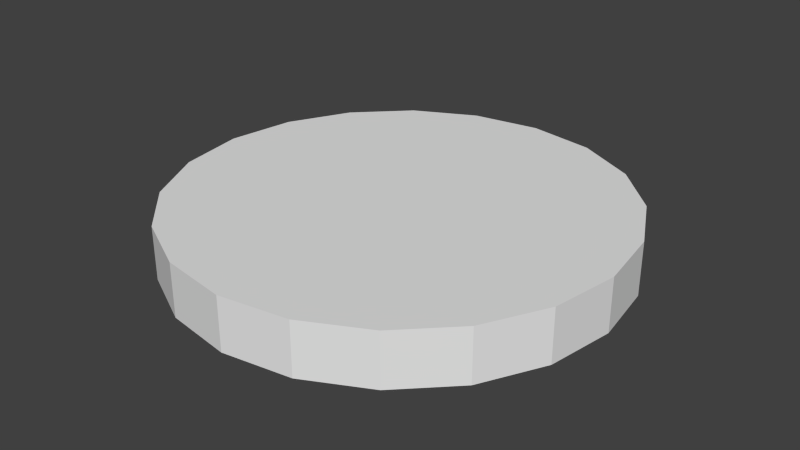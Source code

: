 # Source: food.blend  (saved by Blender 2.61.0; exported with 4.5.12 LTS)
import bpy
from mathutils import Matrix  # noqa: F401  (used for matrix-valued properties, if any)

bpy.ops.wm.read_factory_settings(use_empty=True)
scene = bpy.context.scene
scene.name = 'Scene'

# ---- collections
col_collection_1 = bpy.data.collections.new('Collection 1'); scene.collection.children.link(col_collection_1)

# ---- materials (node trees are filled in below, after node groups)
mat_wood = bpy.data.materials.new('Wood')
mat_wood.alpha_threshold = 0.0
mat_wood.use_transparent_shadow = False
mat_wood.roughness = 0.5
mat_wood.line_color = (0.0, 0.0, 0.0, 1.0)

# ---- material node trees

# ---- world
world_world = bpy.data.worlds.new('World'); scene.world = world_world
world_world.color = (0.05088, 0.05088, 0.05088)
world_world.use_sun_shadow = False
world_world.sun_shadow_jitter_overblur = 0.0
world_world.cycles.sampling_method = 'MANUAL'
world_world.cycles.sample_map_resolution = 256

# ---- meshes
me_cylinder_003 = bpy.data.meshes.new('Cylinder.003')
me_cylinder_003.from_pydata([(0.0, 1.0, 0.1196), (0.309, 0.9511, 0.1196), (0.5878, 0.809, 0.1196), (0.809, 0.5878, 0.1196), (0.9511, 0.309, 0.1196), (1.0, -4.371e-08, 0.1196), (0.9511, -0.309, 0.1196), (0.809, -0.5878, 0.1196), (0.5878, -0.809, 0.1196), (0.309, -0.9511, 0.1196), (-3.258e-07, -1.0, 0.1196), (-0.309, -0.9511, 0.1196), (-0.5878, -0.809, 0.1196), (-0.809, -0.5878, 0.1196), (-0.9511, -0.309, 0.1196), (-1.0, 9.656e-07, 0.1196), (-0.9511, 0.309, 0.1196), (-0.809, 0.5878, 0.1196), (-0.5878, 0.809, 0.1196), (-0.309, 0.9511, 0.1196), (1.605e-06, 1.0, -0.1196), (0.309, 0.9511, -0.1196), (0.5878, 0.809, -0.1196), (0.809, 0.5878, -0.1196), (0.9511, 0.309, -0.1196), (1.0, -2.245e-06, -0.1196), (0.9511, -0.309, -0.1196), (0.809, -0.5878, -0.1196), (0.5878, -0.809, -0.1196), (0.309, -0.9511, -0.1196), (-2.885e-06, -1.0, -0.1196), (-0.309, -0.9511, -0.1196), (-0.5878, -0.809, -0.1196), (-0.809, -0.5878, -0.1196), (-0.9511, -0.309, -0.1196), (-1.0, 3.525e-06, -0.1196), (-0.9511, 0.309, -0.1196), (-0.809, 0.5878, -0.1196), (-0.5878, 0.809, -0.1196), (-0.309, 0.9511, -0.1196), (0.0, 0.0, 0.1196), (0.0, 0.0, -0.1196)], [], [(1, 0, 40), (41, 20, 21), (40, 2, 1), (41, 21, 22), (40, 3, 2), (41, 22, 23), (40, 4, 3), (41, 23, 24), (40, 5, 4), (41, 24, 25), (40, 6, 5), (41, 25, 26), (40, 7, 6), (41, 26, 27), (40, 8, 7), (41, 27, 28), (40, 9, 8), (41, 28, 29), (40, 10, 9), (41, 29, 30), (40, 11, 10), (41, 30, 31), (40, 12, 11), (41, 31, 32), (40, 13, 12), (41, 32, 33), (40, 14, 13), (41, 33, 34), (40, 15, 14), (41, 34, 35), (40, 16, 15), (41, 35, 36), (40, 17, 16), (41, 36, 37), (40, 18, 17), (41, 37, 38), (40, 19, 18), (41, 38, 39), (40, 0, 19), (41, 39, 20), (0, 1, 21, 20), (1, 2, 22, 21), (2, 3, 23, 22), (3, 4, 24, 23), (4, 5, 25, 24), (5, 6, 26, 25), (6, 7, 27, 26), (7, 8, 28, 27), (8, 9, 29, 28), (9, 10, 30, 29), (10, 11, 31, 30), (11, 12, 32, 31), (12, 13, 33, 32), (13, 14, 34, 33), (14, 15, 35, 34), (15, 16, 36, 35), (16, 17, 37, 36), (17, 18, 38, 37), (18, 19, 39, 38), (19, 0, 20, 39)])
_uv = me_cylinder_003.uv_layers.new(name='UVMap')
_uv.uv.foreach_set('vector', [0.4437, 0.4201, 0.401, 0.4791, 0.2369, 0.3142, 0.7179, 0.5312, 0.6044, 0.3073, 0.6788, 0.283, 0.2369, 0.3142, 0.4662, 0.3507, 0.4437, 0.4201, 0.7179, 0.5312, 0.6788, 0.283, 0.757, 0.283, 0.2369, 0.3142, 0.4662, 0.2777, 0.4662, 0.3507, 0.7179, 0.5312, 0.757, 0.283, 0.8314, 0.3073, 0.2369, 0.3142, 0.4437, 0.2083, 0.4662, 0.2777, 0.7179, 0.5312, 0.8314, 0.3073, 0.8947, 0.3535, 0.2369, 0.3142, 0.401, 0.1493, 0.4437, 0.2083, 0.7179, 0.5312, 0.8947, 0.3535, 0.9407, 0.4171, 0.2369, 0.3142, 0.3423, 0.1064, 0.401, 0.1493, 0.7179, 0.5312, 0.9407, 0.4171, 0.9649, 0.4919, 0.2369, 0.3142, 0.2732, 0.08383, 0.3423, 0.1064, 0.7179, 0.5312, 0.9649, 0.4919, 0.9649, 0.5705, 0.2369, 0.3142, 0.2006, 0.08383, 0.2732, 0.08383, 0.7179, 0.5312, 0.9649, 0.5705, 0.9407, 0.6453, 0.2369, 0.3142, 0.1316, 0.1064, 0.2006, 0.08383, 0.7179, 0.5312, 0.9407, 0.6453, 0.8947, 0.7088, 0.2369, 0.3142, 0.07282, 0.1493, 0.1316, 0.1064, 0.7179, 0.5312, 0.8947, 0.7088, 0.8314, 0.755, 0.2369, 0.3142, 0.03014, 0.2083, 0.07282, 0.1493, 0.7179, 0.5312, 0.8314, 0.755, 0.757, 0.7793, 0.2369, 0.3142, 0.007699, 0.2777, 0.03014, 0.2083, 0.7179, 0.5312, 0.757, 0.7793, 0.6788, 0.7793, 0.2369, 0.3142, 0.007699, 0.3507, 0.007699, 0.2777, 0.7179, 0.5312, 0.6788, 0.7793, 0.6044, 0.755, 0.2369, 0.3142, 0.03014, 0.4201, 0.007699, 0.3507, 0.7179, 0.5312, 0.6044, 0.755, 0.5411, 0.7088, 0.2369, 0.3142, 0.07282, 0.4791, 0.03014, 0.4201, 0.7179, 0.5312, 0.5411, 0.7088, 0.4952, 0.6452, 0.2369, 0.3142, 0.1316, 0.522, 0.07282, 0.4791, 0.7179, 0.5312, 0.4952, 0.6452, 0.471, 0.5705, 0.2369, 0.3142, 0.2006, 0.5445, 0.1316, 0.522, 0.7179, 0.5312, 0.471, 0.5705, 0.471, 0.4919, 0.2369, 0.3142, 0.2732, 0.5445, 0.2006, 0.5445, 0.7179, 0.5312, 0.471, 0.4919, 0.4952, 0.4171, 0.2369, 0.3142, 0.3423, 0.522, 0.2732, 0.5445, 0.7179, 0.5312, 0.4952, 0.4171, 0.5412, 0.3535, 0.2369, 0.3142, 0.401, 0.4791, 0.3423, 0.522, 0.7179, 0.5312, 0.5412, 0.3535, 0.6044, 0.3073, 1.0, 0.8303, 0.95, 0.8303, 0.95, 0.7919, 1.0, 0.7919, 0.95, 0.8303, 0.9, 0.8303, 0.9, 0.7919, 0.95, 0.7919, 0.9, 0.8303, 0.85, 0.8303, 0.85, 0.7919, 0.9, 0.7919, 0.85, 0.8303, 0.8, 0.8303, 0.8, 0.7919, 0.85, 0.7919, 0.8, 0.8303, 0.75, 0.8304, 0.75, 0.792, 0.8, 0.7919, 0.75, 0.8304, 0.7, 0.8304, 0.7, 0.792, 0.75, 0.792, 0.7, 0.8304, 0.65, 0.8304, 0.65, 0.792, 0.7, 0.792, 0.65, 0.8304, 0.6, 0.8304, 0.6, 0.792, 0.65, 0.792, 0.6, 0.8304, 0.55, 0.8304, 0.55, 0.792, 0.6, 0.792, 0.55, 0.8304, 0.5, 0.8304, 0.5, 0.792, 0.55, 0.792, 0.5, 0.8304, 0.45, 0.8304, 0.45, 0.792, 0.5, 0.792, 0.45, 0.8304, 0.4, 0.8304, 0.4, 0.792, 0.45, 0.792, 0.4, 0.8304, 0.35, 0.8304, 0.35, 0.792, 0.4, 0.792, 0.35, 0.8304, 0.3, 0.8304, 0.3, 0.792, 0.35, 0.792, 0.3, 0.8304, 0.25, 0.8304, 0.25, 0.792, 0.3, 0.792, 0.25, 0.8304, 0.2, 0.8304, 0.2, 0.792, 0.25, 0.792, 0.2, 0.8304, 0.15, 0.8304, 0.15, 0.792, 0.2, 0.792, 0.15, 0.8304, 0.09999, 0.8304, 0.09999, 0.792, 0.15, 0.792, 0.09999, 0.8304, 0.04999, 0.8304, 0.05, 0.792, 0.09999, 0.792, 0.04999, 0.8304, 0.0, 0.8304, 1.19e-06, 0.792, 0.05, 0.792])
me_cylinder_003.materials.append(mat_wood)
me_cylinder_003.use_remesh_preserve_volume = False
me_cylinder_003.use_remesh_preserve_attributes = False
me_cylinder_003.use_mirror_vertex_groups = False
me_cylinder_003.update()

# ---- objects
ob_cylinder = bpy.data.objects.new('Cylinder', me_cylinder_003)

# ---- transforms, parenting, visibility, modifiers, constraints
ob_cylinder.location = (0.0, 0.0, 0.0)
ob_cylinder.scale = (1.5, 1.5, 1.501)
ob_cylinder.lineart.crease_threshold = 0.0

# ---- collection membership
col_collection_1.objects.link(ob_cylinder)

# ---- scene / render settings (as saved in the file)
scene.frame_start = 1; scene.frame_end = 250; scene.frame_set(1)
scene.render.engine = 'BLENDER_EEVEE_NEXT'
scene.render.image_settings.color_mode = 'RGB'
scene.render.image_settings.compression = 90
scene.render.resolution_percentage = 50
scene.render.dither_intensity = 0.0
scene.render.bake_margin = 2
scene.render.bake_bias = 0.0
scene.cycles.use_denoising = False
scene.cycles.samples = 10
scene.cycles.sampling_pattern = 'TABULATED_SOBOL'
scene.cycles.light_sampling_threshold = 0.0
scene.cycles.use_adaptive_sampling = False
scene.cycles.use_light_tree = False
scene.cycles.blur_glossy = 0.0
scene.cycles.volume_bounces = 1
scene.cycles.pixel_filter_type = 'GAUSSIAN'
scene.cycles.sample_clamp_indirect = 0.0
scene.view_settings.view_transform = 'Standard'
bpy.context.view_layer.update()

# ---- added for rendering (the .blend has no active camera and no usable light): camera, sun
cam_auto = bpy.data.cameras.new('AutoCamera')
cam_auto.lens = 50.0
cam_auto.sensor_width = 36.0
cam_auto.clip_end = 1000.0
ob_auto_camera = bpy.data.objects.new('AutoCamera', cam_auto)
scene.collection.objects.link(ob_auto_camera)
ob_auto_camera.location = (3.93942, -4.7273, 3.15154)
ob_auto_camera.rotation_euler = (1.09748, -7.21219e-08, 0.694738)
scene.camera = ob_auto_camera
light_auto_sun = bpy.data.lights.new('AutoSun', 'SUN')
light_auto_sun.energy = 3.0
light_auto_sun.angle = 0.0523599
ob_auto_sun = bpy.data.objects.new('AutoSun', light_auto_sun)
scene.collection.objects.link(ob_auto_sun)
ob_auto_sun.rotation_euler = (0.872665, 0.174533, 0.523599)
bpy.context.view_layer.update()
